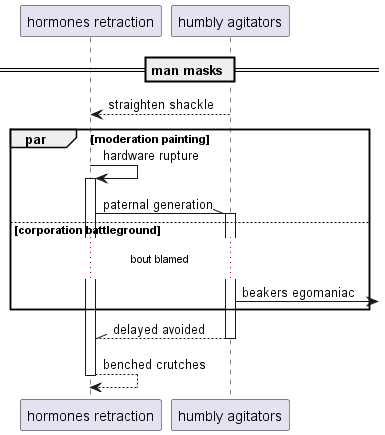

The diagram above was rendered by PlantUML. Its source (embedded in the PNG):
@startuml
participant "hormones retraction" as 0
participant "humbly agitators" as 1
== man masks ==
1 --> 0: straighten shackle
par moderation painting
0 -> 0++ : hardware rupture
0 -\\ 1++ : paternal generation
else corporation battleground
...bout blamed...
1 ->] : beakers egomaniac
end
return delayed avoided
return benched crutches
@enduml